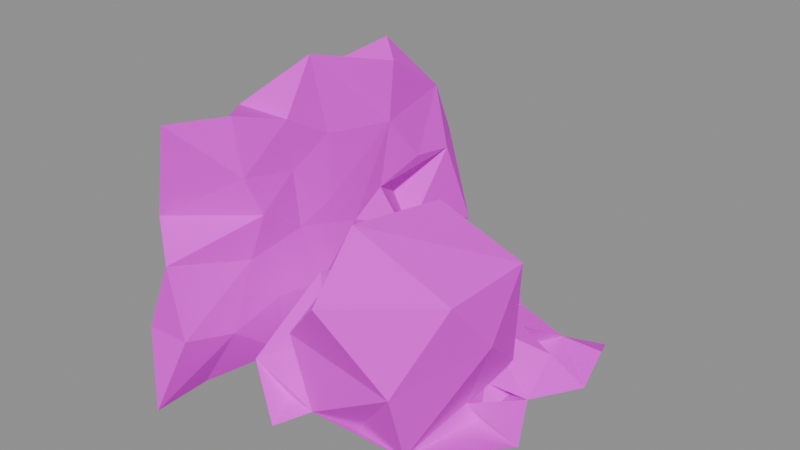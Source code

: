 # Source: wall.castle.rubble.blend  (saved by Blender 5.2.45; exported with 4.5.12 LTS)
import bpy
from mathutils import Matrix  # noqa: F401  (used for matrix-valued properties, if any)

bpy.ops.wm.read_factory_settings(use_empty=True)
scene = bpy.context.scene
scene.name = 'Scene'

# ---- images (referenced by path relative to the original .blend; pixels are not part of the script)
import os
ASSET_DIR = os.environ.get("B2B_ASSET_DIR", "")  # directory of the original .blend (textures are referenced by path, not embedded)
HERE = os.path.dirname(os.path.abspath(__file__))  # packed textures are extracted next to this script under _unpacked/

def load_image(name, relpath, width, height, colorspace="sRGB"):
    """Load a texture the original file referenced (path relative to the .blend, or extracted next to this script)."""
    p = next((c for c in (os.path.join(HERE, relpath), os.path.join(ASSET_DIR, relpath)) if relpath and os.path.exists(c)), "")
    if p:
        img = bpy.data.images.load(p, check_existing=True)
        img.name = name
    else:  # same state as the original file: an image datablock whose file is absent (Cycles renders it pink)
        img = bpy.data.images.new(name, width, height)
        img.source = "FILE"
        img.filepath = "//" + (relpath or name)
    img.colorspace_settings.name = colorspace
    return img
img_palette_png = load_image('palette.png', 'palette.png', 1024, 1024, 'sRGB')

# ---- materials (node trees are filled in below, after node groups)
mat_palette = bpy.data.materials.new('palette')

# ---- material node trees
mat_palette.use_nodes = True; mat_palette.node_tree.nodes.clear()
_N = mat_palette.node_tree.nodes; _L = mat_palette.node_tree.links
n0 = _N.new('ShaderNodeBsdfPrincipled'); n0.name = 'Principled BSDF'; n0.location = (-200, 100)
n0.inputs[2].default_value = 0.9
n0.inputs[10].default_value = 0.005
n1 = _N.new('ShaderNodeOutputMaterial'); n1.name = 'Material Output'; n1.location = (200, 100)
n2 = _N.new('ShaderNodeTexImage'); n2.name = 'Image Texture'; n2.location = (0, 0)
n2.image = img_palette_png
n2.interpolation = 'Closest'
_L.new(n0.outputs[0], n1.inputs[0])
_L.new(n2.outputs[0], n0.inputs[0])
n1.is_active_output = True

# ---- meshes
me_rubble = bpy.data.meshes.new('rubble')
me_rubble.from_pydata([(-0.4, -0.3717, 0.1164), (-0.2372, -0.5, 0.03582), (0.008398, -0.4078, 0.06251), (-0.173, -0.4616, 0.2109), (-0.2113, -0.4359, 0.6586), (-0.2118, -0.4589, 0.3695), (-0.2889, -0.4545, 0.1988), (-0.2629, -0.423, 0.4508), (-0.1676, -0.3363, 0.1738), (-0.2387, -0.3667, 0.03764), (-0.2629, -0.3068, 0.5571), (-0.2692, -0.3667, 0.1453), (0.0489, -0.3351, 0.07475), (-0.105, -0.3395, 0.1391), (-0.2758, -0.3413, 0.3243), (0.2533, -0.2912, 0.03546), (0.2732, -0.3621, 0.2201), (0.116, -0.3906, 0.3675), (0.099, -0.2586, 0.4842), (-0.1718, -0.2988, 0.6461), (0.1085, -0.2716, 0.02188), (-0.1042, -0.1403, 0.2602), (-0.1548, -0.2471, 0.4186), (-0.2893, -0.2709, 0.4451), (0.3649, -0.1694, 0.279), (0.357, -0.287, 0.4149), (-0.02223, -0.3184, 0.225), (-0.0157, -0.1251, 0.3414), (-0.08077, -0.2971, 0.0002626), (-0.1601, -0.2881, 0.5128), (-0.1956, -0.1759, 0.03993), (-0.2705, -0.3058, 0.2225), (-0.2905, -0.2088, 0.1901), (-0.001621, -0.2483, 0.1079), (-0.1756, -0.2696, 0.3177), (-0.0701, -0.1641, 0.1125), (-0.001005, -0.05339, 0.1772), (-0.1735, -0.1976, 0.1983), (0.115, -0.1616, 0.06311), (0.06385, -0.1916, 0.005476), (-0.1566, -0.1666, 0.6025), (-0.1631, -0.151, 0.4824), (-0.2747, -0.1853, 0.6114), (-0.2413, -0.1627, 0.4866), (-0.2651, -0.139, 0.3588), (0.2568, -0.09594, 0.05855), (-0.1444, 0.1281, 0.1518), (-0.1739, -0.1241, 0.3371), (0.4, -0.1129, 0.02854), (0.3655, -0.07972, 0.4216), (0.2631, -0.05343, 0.0), (0.1325, -0.03451, 0.465), (-0.1556, -0.05121, 0.3803), (-0.2003, -0.05065, 0.7), (-0.2679, -0.06016, 0.1845), (-0.1754, -0.06293, 0.1771), (-0.2694, 0.003126, 0.4752), (-0.2848, -0.02187, 0.3338), (-0.2596, -0.01828, 0.6288), (-0.159, -0.04725, 0.5341), (0.335, 0.01602, 0.04183), (0.3093, -0.008342, 0.1433), (0.1988, -0.03075, 0.0802), (-0.1612, 0.0387, 0.2969), (-0.2558, -0.01015, 0.306), (-0.2529, 0.09446, 0.3144), (0.2246, 0.01978, 0.03392), (-0.09075, 0.09242, 0.05375), (-0.1582, 0.1536, 0.4991), (0.08966, 0.05165, 0.2195), (-0.2459, 0.07129, 0.02946), (-0.2859, 0.07692, 0.1375), (-0.2565, 0.1194, 0.4426), (-0.2394, 0.2407, 0.6607), (0.3917, 0.1502, 0.02462), (0.3201, 0.1215, 0.09467), (0.2688, 0.1173, 0.007509), (0.1642, 0.07999, 0.1316), (0.08147, 0.1254, 0.1382), (-0.172, 0.1841, 0.632), (-0.1899, 0.06675, 0.1957), (0.1328, 0.1702, 0.03813), (-0.1236, 0.1541, 0.246), (0.3892, 0.2189, 0.08158), (0.03861, 0.1288, 0.05567), (0.06685, 0.1846, 0.0003728), (-0.1684, 0.1319, 0.3419), (-0.2439, 0.1832, 0.1625), (-0.2926, 0.1327, 0.2366), (0.2115, 0.1744, 0.09764), (-0.1551, 0.2522, 0.3844), (-0.2712, 0.284, 0.4329), (0.193, 0.239, 0.008593), (-0.02012, 0.1855, 0.1967), (-0.07106, 0.1966, 0.1099), (-0.2334, 0.2145, 0.03493), (-0.2448, 0.2391, 0.3207), (0.06456, 0.2294, 0.1435), (0.1457, 0.2732, 0.07986), (-0.1232, 0.2652, 0.05435), (-0.1748, 0.2474, 0.1825), (0.2741, 0.2464, 0.06031), (-0.04675, 0.2846, 0.1443), (-0.2866, 0.3355, 0.186), (-0.2593, 0.2359, 0.4994), (0.04595, 0.2567, 0.07445), (0.01843, 0.3524, 0.01753), (-0.1661, 0.3793, 0.3601), (-0.2097, 0.3889, 0.509), (0.3387, 0.3308, 0.02302), (0.05045, 0.3669, 0.09911), (-0.1757, 0.3694, 0.1289), (-0.1616, 0.4734, 0.134), (-0.2371, 0.3627, 0.04355), (-0.2829, 0.3999, 0.3244), (-0.2691, 0.5, 0.08796), (-0.2391, 0.4835, 0.3593)], [], [(1, 3, 6), (3, 5, 6), (7, 4, 10), (1, 11, 0), (1, 8, 3), (6, 11, 1), (3, 6, 11), (3, 11, 8), (5, 7, 14), (5, 22, 7), (14, 7, 23), (16, 24, 25), (18, 17, 25), (16, 17, 26), (2, 13, 28), (1, 9, 8), (22, 29, 7), (8, 9, 11), (1, 11, 9), (6, 5, 14), (17, 16, 25), (16, 26, 12), (18, 27, 17), (26, 17, 27), (12, 28, 13), (9, 30, 8), (11, 31, 8), (9, 32, 30), (9, 11, 32), (20, 16, 12), (12, 20, 15), (12, 26, 33), (4, 7, 29), (5, 34, 22), (19, 10, 4), (11, 6, 31), (6, 14, 31), (15, 16, 20), (12, 2, 28), (3, 8, 34), (5, 3, 34), (5, 14, 34), (8, 34, 31), (31, 34, 14), (7, 10, 29), (12, 33, 20), (2, 35, 13), (2, 12, 35), (36, 26, 27), (4, 29, 19), (8, 34, 37), (37, 31, 8), (11, 31, 32), (31, 14, 32), (15, 20, 38), (29, 41, 40), (40, 19, 29), (10, 29, 19), (19, 40, 42), (19, 42, 10), (29, 10, 43), (29, 23, 7), (31, 37, 32), (15, 24, 16), (20, 33, 38), (26, 36, 33), (8, 30, 37), (29, 43, 23), (14, 23, 44), (10, 42, 43), (12, 28, 35), (32, 14, 44), (39, 15, 38), (38, 15, 45), (13, 46, 28), (13, 21, 46), (34, 47, 22), (25, 49, 18), (29, 41, 43), (34, 47, 44), (34, 14, 44), (5, 44, 14), (50, 38, 45), (50, 15, 39), (13, 35, 21), (47, 41, 22), (29, 22, 41), (34, 44, 5), (23, 43, 44), (25, 24, 49), (15, 45, 24), (45, 50, 15), (38, 33, 36), (47, 41, 44), (47, 41, 52), (41, 43, 44), (40, 53, 42), (15, 50, 48), (50, 39, 38), (41, 56, 43), (37, 55, 54), (37, 54, 32), (53, 58, 42), (44, 43, 56), (49, 51, 18), (37, 34, 55), (34, 47, 55), (30, 55, 37), (54, 47, 55), (41, 59, 43), (41, 59, 56), (54, 44, 47), (32, 44, 54), (32, 54, 30), (44, 56, 57), (45, 61, 24), (48, 45, 50), (45, 38, 62), (55, 47, 63), (41, 59, 52), (41, 59, 40), (30, 54, 55), (47, 44, 65), (47, 64, 44), (44, 57, 65), (54, 44, 64), (60, 48, 50), (48, 60, 45), (18, 51, 27), (38, 36, 62), (47, 52, 63), (47, 63, 64), (58, 59, 53), (59, 53, 40), (47, 65, 63), (59, 56, 43), (43, 42, 56), (42, 58, 56), (24, 61, 49), (45, 62, 61), (28, 67, 35), (59, 68, 53), (56, 59, 58), (45, 62, 66), (45, 66, 38), (62, 36, 69), (35, 67, 21), (28, 46, 67), (30, 70, 55), (55, 71, 54), (56, 58, 72), (69, 51, 49), (50, 45, 60), (50, 45, 66), (58, 73, 72), (61, 69, 49), (60, 50, 76), (60, 66, 76), (69, 36, 51), (27, 51, 36), (53, 79, 58), (30, 54, 71), (76, 50, 66), (61, 62, 69), (50, 38, 66), (55, 70, 80), (58, 79, 73), (55, 80, 71), (30, 71, 70), (54, 64, 71), (57, 56, 72), (21, 67, 46), (70, 67, 80), (80, 67, 46), (55, 63, 80), (63, 65, 64), (80, 65, 63), (70, 71, 80), (71, 65, 80), (64, 65, 71), (76, 74, 60), (60, 75, 76), (60, 74, 75), (76, 77, 66), (77, 66, 60), (66, 78, 81), (80, 46, 82), (80, 82, 63), (63, 82, 86), (63, 65, 86), (52, 59, 68), (59, 68, 56), (80, 87, 71), (65, 88, 71), (60, 75, 77), (75, 89, 77), (66, 77, 78), (81, 78, 84), (63, 68, 86), (63, 52, 68), (68, 72, 56), (57, 72, 65), (71, 88, 87), (76, 75, 74), (76, 89, 77), (53, 68, 79), (46, 87, 80), (86, 72, 68), (65, 72, 86), (68, 91, 72), (75, 76, 89), (89, 78, 77), (66, 81, 76), (84, 78, 94), (46, 94, 82), (68, 90, 86), (65, 72, 96), (76, 81, 92), (89, 81, 78), (81, 84, 85), (78, 89, 98), (78, 93, 94), (67, 95, 46), (46, 87, 95), (86, 65, 96), (67, 70, 95), (95, 71, 87), (70, 71, 95), (72, 91, 96), (85, 97, 81), (81, 97, 78), (78, 97, 93), (99, 46, 100), (46, 100, 82), (102, 100, 82), (95, 99, 46), (46, 100, 87), (95, 87, 103), (65, 96, 88), (101, 74, 92), (76, 92, 89), (89, 92, 101), (92, 81, 89), (92, 89, 78), (85, 84, 97), (84, 94, 97), (94, 93, 97), (82, 100, 86), (101, 98, 89), (92, 98, 101), (81, 92, 98), (92, 78, 98), (85, 98, 105), (85, 81, 98), (97, 102, 94), (102, 82, 94), (100, 96, 86), (68, 56, 104), (56, 72, 104), (72, 73, 104), (92, 81, 85), (94, 99, 102), (90, 107, 86), (68, 79, 104), (104, 79, 73), (68, 104, 108), (87, 100, 103), (74, 109, 83), (83, 101, 74), (105, 97, 102), (102, 99, 100), (108, 73, 79), (86, 107, 96), (68, 108, 90), (68, 108, 91), (100, 96, 103), (87, 88, 103), (88, 96, 103), (104, 73, 108), (105, 98, 97), (85, 105, 106), (111, 112, 100), (100, 107, 96), (107, 100, 112), (109, 101, 83), (74, 101, 109), (92, 85, 106), (98, 110, 97), (110, 105, 102), (110, 102, 97), (92, 106, 98), (106, 105, 98), (105, 110, 98), (95, 113, 99), (96, 91, 114), (90, 108, 107), (113, 111, 99), (99, 111, 100), (113, 103, 111), (107, 114, 96), (100, 111, 103), (95, 103, 113), (103, 96, 114), (112, 113, 115), (112, 111, 113), (114, 107, 108), (111, 115, 103), (114, 91, 108), (113, 103, 115), (107, 116, 108), (114, 108, 116), (103, 114, 116), (111, 112, 115), (107, 112, 116), (107, 116, 114), (103, 116, 115), (112, 115, 116), (99, 94, 46), (68, 108, 79)])
_uv = me_rubble.uv_layers.new(name='UVMap')
_uv.uv.foreach_set('vector', [0.5625, 0.8333, 0.5625, 0.8333, 0.5625, 0.8333, 0.5625, 0.8333, 0.5625, 0.8333, 0.5625, 0.8333, 0.6875, 0.8333, 0.6875, 0.8333, 0.6875, 0.8333, 0.5625, 0.8333, 0.5625, 0.8333, 0.5625, 0.8333, 0.5625, 0.8333, 0.5625, 0.8333, 0.5625, 0.8333, 0.5625, 0.8333, 0.5625, 0.8333, 0.5625, 0.8333, 0.5625, 0.8333, 0.5625, 0.8333, 0.5625, 0.8333, 0.6875, 0.8333, 0.6875, 0.8333, 0.6875, 0.8333, 0.5625, 0.8333, 0.5625, 0.8333, 0.5625, 0.8333, 0.6875, 0.8333, 0.6875, 0.8333, 0.6875, 0.8333, 0.6875, 0.8333, 0.6875, 0.8333, 0.6875, 0.8333, 0.5625, 0.8333, 0.5625, 0.8333, 0.5625, 0.8333, 0.6875, 0.8333, 0.6875, 0.8333, 0.6875, 0.8333, 0.5625, 0.8333, 0.5625, 0.8333, 0.5625, 0.8333, 0.6875, 0.8333, 0.6875, 0.8333, 0.6875, 0.8333, 0.5625, 0.8333, 0.5625, 0.8333, 0.5625, 0.8333, 0.6875, 0.8333, 0.6875, 0.8333, 0.6875, 0.8333, 0.6875, 0.8333, 0.6875, 0.8333, 0.6875, 0.8333, 0.5625, 0.8333, 0.5625, 0.8333, 0.5625, 0.8333, 0.5625, 0.8333, 0.5625, 0.8333, 0.5625, 0.8333, 0.5625, 0.8333, 0.5625, 0.8333, 0.5625, 0.8333, 0.5625, 0.8333, 0.5625, 0.8333, 0.5625, 0.8333, 0.5625, 0.8333, 0.5625, 0.8333, 0.5625, 0.8333, 0.5625, 0.8333, 0.5625, 0.8333, 0.5625, 0.8333, 0.6875, 0.8333, 0.6875, 0.8333, 0.6875, 0.8333, 0.6875, 0.8333, 0.6875, 0.8333, 0.6875, 0.8333, 0.6875, 0.8333, 0.6875, 0.8333, 0.6875, 0.8333, 0.6875, 0.8333, 0.6875, 0.8333, 0.6875, 0.8333, 0.6875, 0.8333, 0.6875, 0.8333, 0.6875, 0.8333, 0.5625, 0.8333, 0.5625, 0.8333, 0.5625, 0.8333, 0.5625, 0.8333, 0.5625, 0.8333, 0.5625, 0.8333, 0.5625, 0.8333, 0.5625, 0.8333, 0.5625, 0.8333, 0.6875, 0.8333, 0.6875, 0.8333, 0.6875, 0.8333, 0.6875, 0.8333, 0.6875, 0.8333, 0.6875, 0.8333, 0.6875, 0.8333, 0.6875, 0.8333, 0.6875, 0.8333, 0.6875, 0.8333, 0.6875, 0.8333, 0.6875, 0.8333, 0.6875, 0.8333, 0.6875, 0.8333, 0.6875, 0.8333, 0.5625, 0.8333, 0.5625, 0.8333, 0.5625, 0.8333, 0.6875, 0.8333, 0.6875, 0.8333, 0.6875, 0.8333, 0.6875, 0.8333, 0.6875, 0.8333, 0.6875, 0.8333, 0.6875, 0.8333, 0.6875, 0.8333, 0.6875, 0.8333, 0.6875, 0.8333, 0.6875, 0.8333, 0.6875, 0.8333, 0.6875, 0.8333, 0.6875, 0.8333, 0.6875, 0.8333, 0.6875, 0.8333, 0.6875, 0.8333, 0.6875, 0.8333, 0.6875, 0.8333, 0.6875, 0.8333, 0.6875, 0.8333, 0.5625, 0.8333, 0.5625, 0.8333, 0.5625, 0.8333, 0.6875, 0.8333, 0.6875, 0.8333, 0.6875, 0.8333, 0.6875, 0.8333, 0.6875, 0.8333, 0.6875, 0.8333, 0.6875, 0.8333, 0.6875, 0.8333, 0.6875, 0.8333, 0.6875, 0.8333, 0.6875, 0.8333, 0.6875, 0.8333, 0.6875, 0.8333, 0.6875, 0.8333, 0.6875, 0.8333, 0.6875, 0.8333, 0.6875, 0.8333, 0.6875, 0.8333, 0.6875, 0.8333, 0.6875, 0.8333, 0.6875, 0.8333, 0.6875, 0.8333, 0.6875, 0.8333, 0.6875, 0.8333, 0.5625, 0.8333, 0.5625, 0.8333, 0.5625, 0.8333, 0.6875, 0.8333, 0.6875, 0.8333, 0.6875, 0.8333, 0.6875, 0.8333, 0.6875, 0.8333, 0.6875, 0.8333, 0.6875, 0.8333, 0.6875, 0.8333, 0.6875, 0.8333, 0.3125, 0.8333, 0.3125, 0.8333, 0.3125, 0.8333, 0.6875, 0.8333, 0.6875, 0.8333, 0.6875, 0.8333, 0.6875, 0.8333, 0.6875, 0.8333, 0.6875, 0.8333, 0.6875, 0.8333, 0.6875, 0.8333, 0.6875, 0.8333, 0.6875, 0.8333, 0.6875, 0.8333, 0.6875, 0.8333, 0.5625, 0.8333, 0.5625, 0.8333, 0.5625, 0.8333, 0.5625, 0.8333, 0.5625, 0.8333, 0.5625, 0.8333, 0.6875, 0.8333, 0.6875, 0.8333, 0.6875, 0.8333, 0.6875, 0.8333, 0.6875, 0.8333, 0.6875, 0.8333, 0.6875, 0.8333, 0.6875, 0.8333, 0.6875, 0.8333, 0.6875, 0.8333, 0.6875, 0.8333, 0.6875, 0.8333, 0.6875, 0.8333, 0.6875, 0.8333, 0.6875, 0.8333, 0.6875, 0.8333, 0.6875, 0.8333, 0.6875, 0.8333, 0.6875, 0.8333, 0.6875, 0.8333, 0.6875, 0.8333, 0.5625, 0.8333, 0.5625, 0.8333, 0.5625, 0.8333, 0.5625, 0.8333, 0.5625, 0.8333, 0.5625, 0.8333, 0.6875, 0.8333, 0.6875, 0.8333, 0.6875, 0.8333, 0.6875, 0.8333, 0.6875, 0.8333, 0.6875, 0.8333, 0.6875, 0.8333, 0.6875, 0.8333, 0.6875, 0.8333, 0.6875, 0.8333, 0.6875, 0.8333, 0.6875, 0.8333, 0.6875, 0.8333, 0.6875, 0.8333, 0.6875, 0.8333, 0.6875, 0.8333, 0.6875, 0.8333, 0.6875, 0.8333, 0.6875, 0.8333, 0.6875, 0.8333, 0.6875, 0.8333, 0.6875, 0.8333, 0.6875, 0.8333, 0.6875, 0.8333, 0.5625, 0.8333, 0.5625, 0.8333, 0.5625, 0.8333, 0.5625, 0.8333, 0.5625, 0.8333, 0.5625, 0.8333, 0.6875, 0.8333, 0.6875, 0.8333, 0.6875, 0.8333, 0.6875, 0.8333, 0.6875, 0.8333, 0.6875, 0.8333, 0.6875, 0.8333, 0.6875, 0.8333, 0.6875, 0.8333, 0.6875, 0.8333, 0.6875, 0.8333, 0.6875, 0.8333, 0.6875, 0.8333, 0.6875, 0.8333, 0.6875, 0.8333, 0.5625, 0.8333, 0.5625, 0.8333, 0.5625, 0.8333, 0.5625, 0.8333, 0.5625, 0.8333, 0.5625, 0.8333, 0.5625, 0.8333, 0.5625, 0.8333, 0.5625, 0.8333, 0.5625, 0.8333, 0.5625, 0.8333, 0.5625, 0.8333, 0.6875, 0.8333, 0.6875, 0.8333, 0.6875, 0.8333, 0.6875, 0.8333, 0.6875, 0.8333, 0.6875, 0.8333, 0.6875, 0.8333, 0.6875, 0.8333, 0.6875, 0.8333, 0.6875, 0.8333, 0.6875, 0.8333, 0.6875, 0.8333, 0.5625, 0.8333, 0.5625, 0.8333, 0.5625, 0.8333, 0.5625, 0.8333, 0.5625, 0.8333, 0.5625, 0.8333, 0.6875, 0.8333, 0.6875, 0.8333, 0.6875, 0.8333, 0.6875, 0.8333, 0.6875, 0.8333, 0.6875, 0.8333, 0.6875, 0.8333, 0.6875, 0.8333, 0.6875, 0.8333, 0.6875, 0.8333, 0.6875, 0.8333, 0.6875, 0.8333, 0.6875, 0.8333, 0.6875, 0.8333, 0.6875, 0.8333, 0.6875, 0.8333, 0.6875, 0.8333, 0.6875, 0.8333, 0.6875, 0.8333, 0.6875, 0.8333, 0.6875, 0.8333, 0.6875, 0.8333, 0.6875, 0.8333, 0.6875, 0.8333, 0.6875, 0.8333, 0.6875, 0.8333, 0.6875, 0.8333, 0.6875, 0.8333, 0.6875, 0.8333, 0.6875, 0.8333, 0.6875, 0.8333, 0.6875, 0.8333, 0.6875, 0.8333, 0.6875, 0.8333, 0.6875, 0.8333, 0.6875, 0.8333, 0.6875, 0.8333, 0.6875, 0.8333, 0.6875, 0.8333, 0.6875, 0.8333, 0.6875, 0.8333, 0.6875, 0.8333, 0.6875, 0.8333, 0.6875, 0.8333, 0.6875, 0.8333, 0.6875, 0.8333, 0.6875, 0.8333, 0.6875, 0.8333, 0.5625, 0.8333, 0.5625, 0.8333, 0.5625, 0.8333, 0.5625, 0.8333, 0.5625, 0.8333, 0.5625, 0.8333, 0.5625, 0.8333, 0.5625, 0.8333, 0.5625, 0.8333, 0.6875, 0.8333, 0.6875, 0.8333, 0.6875, 0.8333, 0.6875, 0.8333, 0.6875, 0.8333, 0.6875, 0.8333, 0.6875, 0.8333, 0.6875, 0.8333, 0.6875, 0.8333, 0.6875, 0.8333, 0.6875, 0.8333, 0.6875, 0.8333, 0.6875, 0.8333, 0.6875, 0.8333, 0.6875, 0.8333, 0.6875, 0.8333, 0.6875, 0.8333, 0.6875, 0.8333, 0.6875, 0.8333, 0.6875, 0.8333, 0.6875, 0.8333, 0.6875, 0.8333, 0.6875, 0.8333, 0.6875, 0.8333, 0.5625, 0.8333, 0.5625, 0.8333, 0.5625, 0.8333, 0.5625, 0.8333, 0.5625, 0.8333, 0.5625, 0.8333, 0.6875, 0.8333, 0.6875, 0.8333, 0.6875, 0.8333, 0.5625, 0.8333, 0.5625, 0.8333, 0.5625, 0.8333, 0.6875, 0.8333, 0.6875, 0.8333, 0.6875, 0.8333, 0.6875, 0.8333, 0.6875, 0.8333, 0.6875, 0.8333, 0.6875, 0.8333, 0.6875, 0.8333, 0.6875, 0.8333, 0.6875, 0.8333, 0.6875, 0.8333, 0.6875, 0.8333, 0.4375, 0.8333, 0.4375, 0.8333, 0.4375, 0.8333, 0.6875, 0.8333, 0.6875, 0.8333, 0.6875, 0.8333, 0.6875, 0.8333, 0.6875, 0.8333, 0.6875, 0.8333, 0.6875, 0.8333, 0.6875, 0.8333, 0.6875, 0.8333, 0.5625, 0.8333, 0.5625, 0.8333, 0.5625, 0.8333, 0.5625, 0.8333, 0.5625, 0.8333, 0.5625, 0.8333, 0.6875, 0.8333, 0.6875, 0.8333, 0.6875, 0.8333, 0.5625, 0.8333, 0.5625, 0.8333, 0.5625, 0.8333, 0.6875, 0.8333, 0.6875, 0.8333, 0.6875, 0.8333, 0.5625, 0.8333, 0.5625, 0.8333, 0.5625, 0.8333, 0.5625, 0.8333, 0.5625, 0.8333, 0.5625, 0.8333, 0.5625, 0.8333, 0.5625, 0.8333, 0.5625, 0.8333, 0.6875, 0.8333, 0.6875, 0.8333, 0.6875, 0.8333, 0.6875, 0.8333, 0.6875, 0.8333, 0.6875, 0.8333, 0.6875, 0.8333, 0.6875, 0.8333, 0.6875, 0.8333, 0.6875, 0.8333, 0.6875, 0.8333, 0.6875, 0.8333, 0.5625, 0.8333, 0.5625, 0.8333, 0.5625, 0.8333, 0.5625, 0.8333, 0.5625, 0.8333, 0.5625, 0.8333, 0.5625, 0.8333, 0.5625, 0.8333, 0.5625, 0.8333, 0.5625, 0.8333, 0.5625, 0.8333, 0.5625, 0.8333, 0.5625, 0.8333, 0.5625, 0.8333, 0.5625, 0.8333, 0.5625, 0.8333, 0.5625, 0.8333, 0.5625, 0.8333, 0.5625, 0.8333, 0.5625, 0.8333, 0.5625, 0.8333, 0.5625, 0.8333, 0.5625, 0.8333, 0.5625, 0.8333, 0.5625, 0.8333, 0.5625, 0.8333, 0.5625, 0.8333, 0.5625, 0.8333, 0.5625, 0.8333, 0.5625, 0.8333, 0.5625, 0.8333, 0.5625, 0.8333, 0.5625, 0.8333, 0.6875, 0.8333, 0.6875, 0.8333, 0.6875, 0.8333, 0.5625, 0.8333, 0.5625, 0.8333, 0.5625, 0.8333, 0.5625, 0.8333, 0.5625, 0.8333, 0.5625, 0.8333, 0.5625, 0.8333, 0.5625, 0.8333, 0.5625, 0.8333, 0.4375, 0.8333, 0.4375, 0.8333, 0.4375, 0.8333, 0.3125, 0.8333, 0.3125, 0.8333, 0.3125, 0.8333, 0.4375, 0.8333, 0.4375, 0.8333, 0.4375, 0.8333, 0.6875, 0.8333, 0.6875, 0.8333, 0.6875, 0.8333, 0.4375, 0.8333, 0.4375, 0.8333, 0.4375, 0.8333, 0.5625, 0.8333, 0.5625, 0.8333, 0.5625, 0.8333, 0.4375, 0.8333, 0.4375, 0.8333, 0.4375, 0.8333, 0.4375, 0.8333, 0.4375, 0.8333, 0.4375, 0.8333, 0.4375, 0.8333, 0.4375, 0.8333, 0.4375, 0.8333, 0.4375, 0.8333, 0.4375, 0.8333, 0.4375, 0.8333, 0.4375, 0.8333, 0.4375, 0.8333, 0.4375, 0.8333, 0.4375, 0.8333, 0.4375, 0.8333, 0.4375, 0.8333, 0.4375, 0.8333, 0.4375, 0.8333, 0.4375, 0.8333, 0.4375, 0.8333, 0.4375, 0.8333, 0.4375, 0.8333, 0.4375, 0.8333, 0.4375, 0.8333, 0.4375, 0.8333, 0.5625, 0.8333, 0.5625, 0.8333, 0.5625, 0.8333, 0.5625, 0.8333, 0.5625, 0.8333, 0.5625, 0.8333, 0.5625, 0.8333, 0.5625, 0.8333, 0.5625, 0.8333, 0.5625, 0.8333, 0.5625, 0.8333, 0.5625, 0.8333, 0.5625, 0.8333, 0.5625, 0.8333, 0.5625, 0.8333, 0.5625, 0.8333, 0.5625, 0.8333, 0.5625, 0.8333, 0.4375, 0.8333, 0.4375, 0.8333, 0.4375, 0.8333, 0.4375, 0.8333, 0.4375, 0.8333, 0.4375, 0.8333, 0.4375, 0.8333, 0.4375, 0.8333, 0.4375, 0.8333, 0.4375, 0.8333, 0.4375, 0.8333, 0.4375, 0.8333, 0.5625, 0.8333, 0.5625, 0.8333, 0.5625, 0.8333, 0.5625, 0.8333, 0.5625, 0.8333, 0.5625, 0.8333, 0.4375, 0.8333, 0.4375, 0.8333, 0.4375, 0.8333, 0.4375, 0.8333, 0.4375, 0.8333, 0.4375, 0.8333, 0.5625, 0.8333, 0.5625, 0.8333, 0.5625, 0.8333, 0.5625, 0.8333, 0.5625, 0.8333, 0.5625, 0.8333, 0.5625, 0.8333, 0.5625, 0.8333, 0.5625, 0.8333, 0.5625, 0.8333, 0.5625, 0.8333, 0.5625, 0.8333, 0.4375, 0.8333, 0.4375, 0.8333, 0.4375, 0.8333, 0.4375, 0.8333, 0.4375, 0.8333, 0.4375, 0.8333, 0.5625, 0.8333, 0.5625, 0.8333, 0.5625, 0.8333, 0.4375, 0.8333, 0.4375, 0.8333, 0.4375, 0.8333, 0.4375, 0.8333, 0.4375, 0.8333, 0.4375, 0.8333, 0.5625, 0.8333, 0.5625, 0.8333, 0.5625, 0.8333, 0.5625, 0.8333, 0.5625, 0.8333, 0.5625, 0.8333, 0.5625, 0.8333, 0.5625, 0.8333, 0.5625, 0.8333, 0.4375, 0.8333, 0.4375, 0.8333, 0.4375, 0.8333, 0.5625, 0.8333, 0.5625, 0.8333, 0.5625, 0.8333, 0.4375, 0.8333, 0.4375, 0.8333, 0.4375, 0.8333, 0.5625, 0.8333, 0.5625, 0.8333, 0.5625, 0.8333, 0.5625, 0.8333, 0.5625, 0.8333, 0.5625, 0.8333, 0.5625, 0.8333, 0.5625, 0.8333, 0.5625, 0.8333, 0.5625, 0.8333, 0.5625, 0.8333, 0.5625, 0.8333, 0.5625, 0.8333, 0.5625, 0.8333, 0.5625, 0.8333, 0.4375, 0.8333, 0.4375, 0.8333, 0.4375, 0.8333, 0.5625, 0.8333, 0.5625, 0.8333, 0.5625, 0.8333, 0.4375, 0.8333, 0.4375, 0.8333, 0.4375, 0.8333, 0.5625, 0.8333, 0.5625, 0.8333, 0.5625, 0.8333, 0.5625, 0.8333, 0.5625, 0.8333, 0.5625, 0.8333, 0.5625, 0.8333, 0.5625, 0.8333, 0.5625, 0.8333, 0.5625, 0.8333, 0.5625, 0.8333, 0.5625, 0.8333, 0.4375, 0.8333, 0.4375, 0.8333, 0.4375, 0.8333, 0.4375, 0.8333, 0.4375, 0.8333, 0.4375, 0.8333, 0.4375, 0.8333, 0.4375, 0.8333, 0.4375, 0.8333, 0.4375, 0.8333, 0.4375, 0.8333, 0.4375, 0.8333, 0.4375, 0.8333, 0.4375, 0.8333, 0.4375, 0.8333, 0.4375, 0.8333, 0.4375, 0.8333, 0.4375, 0.8333, 0.4375, 0.8333, 0.4375, 0.8333, 0.4375, 0.8333, 0.4375, 0.8333, 0.4375, 0.8333, 0.4375, 0.8333, 0.5625, 0.8333, 0.5625, 0.8333, 0.5625, 0.8333, 0.5625, 0.8333, 0.5625, 0.8333, 0.5625, 0.8333, 0.5625, 0.8333, 0.5625, 0.8333, 0.5625, 0.8333, 0.4375, 0.8333, 0.4375, 0.8333, 0.4375, 0.8333, 0.4375, 0.8333, 0.4375, 0.8333, 0.4375, 0.8333, 0.4375, 0.8333, 0.4375, 0.8333, 0.4375, 0.8333, 0.4375, 0.8333, 0.4375, 0.8333, 0.4375, 0.8333, 0.4375, 0.8333, 0.4375, 0.8333, 0.4375, 0.8333, 0.4375, 0.8333, 0.4375, 0.8333, 0.4375, 0.8333, 0.4375, 0.8333, 0.4375, 0.8333, 0.4375, 0.8333, 0.5625, 0.8333, 0.5625, 0.8333, 0.5625, 0.8333, 0.5625, 0.8333, 0.5625, 0.8333, 0.5625, 0.8333, 0.5625, 0.8333, 0.5625, 0.8333, 0.5625, 0.8333, 0.5625, 0.8333, 0.5625, 0.8333, 0.5625, 0.8333, 0.5625, 0.8333, 0.5625, 0.8333, 0.5625, 0.8333, 0.5625, 0.8333, 0.5625, 0.8333, 0.5625, 0.8333, 0.5625, 0.8333, 0.5625, 0.8333, 0.5625, 0.8333, 0.4375, 0.8333, 0.4375, 0.8333, 0.4375, 0.8333, 0.4375, 0.8333, 0.4375, 0.8333, 0.4375, 0.8333, 0.5625, 0.8333, 0.5625, 0.8333, 0.5625, 0.8333, 0.5625, 0.8333, 0.5625, 0.8333, 0.5625, 0.8333, 0.5625, 0.8333, 0.5625, 0.8333, 0.5625, 0.8333, 0.5625, 0.8333, 0.5625, 0.8333, 0.5625, 0.8333, 0.5625, 0.8333, 0.5625, 0.8333, 0.5625, 0.8333, 0.5625, 0.8333, 0.5625, 0.8333, 0.5625, 0.8333, 0.4375, 0.8333, 0.4375, 0.8333, 0.4375, 0.8333, 0.4375, 0.8333, 0.4375, 0.8333, 0.4375, 0.8333, 0.4375, 0.8333, 0.4375, 0.8333, 0.4375, 0.8333, 0.5625, 0.8333, 0.5625, 0.8333, 0.5625, 0.8333, 0.5625, 0.8333, 0.5625, 0.8333, 0.5625, 0.8333, 0.5625, 0.8333, 0.5625, 0.8333, 0.5625, 0.8333, 0.5625, 0.8333, 0.5625, 0.8333, 0.5625, 0.8333, 0.4375, 0.8333, 0.4375, 0.8333, 0.4375, 0.8333, 0.4375, 0.8333, 0.4375, 0.8333, 0.4375, 0.8333, 0.5625, 0.8333, 0.5625, 0.8333, 0.5625, 0.8333, 0.5625, 0.8333, 0.5625, 0.8333, 0.5625, 0.8333, 0.5625, 0.8333, 0.5625, 0.8333, 0.5625, 0.8333, 0.4375, 0.8333, 0.4375, 0.8333, 0.4375, 0.8333, 0.5625, 0.8333, 0.5625, 0.8333, 0.5625, 0.8333, 0.5625, 0.8333, 0.5625, 0.8333, 0.5625, 0.8333, 0.5625, 0.8333, 0.5625, 0.8333, 0.5625, 0.8333, 0.4375, 0.8333, 0.4375, 0.8333, 0.4375, 0.8333, 0.5625, 0.8333, 0.5625, 0.8333, 0.5625, 0.8333, 0.4375, 0.8333, 0.4375, 0.8333, 0.4375, 0.8333, 0.5625, 0.8333, 0.5625, 0.8333, 0.5625, 0.8333, 0.5625, 0.8333, 0.5625, 0.8333, 0.5625, 0.8333, 0.4375, 0.8333, 0.4375, 0.8333, 0.4375, 0.8333, 0.4375, 0.8333, 0.4375, 0.8333, 0.4375, 0.8333, 0.4375, 0.8333, 0.4375, 0.8333, 0.4375, 0.8333, 0.5625, 0.8333, 0.5625, 0.8333, 0.5625, 0.8333, 0.5625, 0.8333, 0.5625, 0.8333, 0.5625, 0.8333, 0.5625, 0.8333, 0.5625, 0.8333, 0.5625, 0.8333, 0.4375, 0.8333, 0.4375, 0.8333, 0.4375, 0.8333, 0.4375, 0.8333, 0.4375, 0.8333, 0.4375, 0.8333, 0.4375, 0.8333, 0.4375, 0.8333, 0.4375, 0.8333, 0.5625, 0.8333, 0.5625, 0.8333, 0.5625, 0.8333, 0.5625, 0.8333, 0.5625, 0.8333, 0.5625, 0.8333, 0.5625, 0.8333, 0.5625, 0.8333, 0.5625, 0.8333, 0.5625, 0.8333, 0.5625, 0.8333, 0.5625, 0.8333, 0.5625, 0.8333, 0.5625, 0.8333, 0.5625, 0.8333, 0.5625, 0.8333, 0.5625, 0.8333, 0.5625, 0.8333, 0.5625, 0.8333, 0.5625, 0.8333, 0.5625, 0.8333, 0.5625, 0.8333, 0.5625, 0.8333, 0.5625, 0.8333, 0.5625, 0.8333, 0.5625, 0.8333, 0.5625, 0.8333, 0.4375, 0.8333, 0.4375, 0.8333, 0.4375, 0.8333, 0.4375, 0.8333, 0.4375, 0.8333, 0.4375, 0.8333, 0.5625, 0.8333, 0.5625, 0.8333, 0.5625, 0.8333, 0.4375, 0.8333, 0.4375, 0.8333, 0.4375, 0.8333, 0.4375, 0.8333, 0.4375, 0.8333, 0.4375, 0.8333, 0.4375, 0.8333, 0.4375, 0.8333, 0.4375, 0.8333, 0.4375, 0.8333, 0.4375, 0.8333, 0.4375, 0.8333, 0.4375, 0.8333, 0.4375, 0.8333, 0.4375, 0.8333, 0.4375, 0.8333, 0.4375, 0.8333, 0.4375, 0.8333, 0.4375, 0.8333, 0.4375, 0.8333, 0.4375, 0.8333, 0.4375, 0.8333, 0.4375, 0.8333, 0.4375, 0.8333, 0.4375, 0.8333, 0.4375, 0.8333, 0.4375, 0.8333, 0.4375, 0.8333, 0.4375, 0.8333, 0.4375, 0.8333, 0.4375, 0.8333, 0.4375, 0.8333, 0.4375, 0.8333, 0.5625, 0.8333, 0.5625, 0.8333, 0.5625, 0.8333, 0.4375, 0.8333, 0.4375, 0.8333, 0.4375, 0.8333, 0.4375, 0.8333, 0.4375, 0.8333, 0.4375, 0.8333, 0.4375, 0.8333, 0.4375, 0.8333, 0.4375, 0.8333, 0.4375, 0.8333, 0.4375, 0.8333, 0.4375, 0.8333, 0.4375, 0.8333, 0.4375, 0.8333, 0.4375, 0.8333, 0.4375, 0.8333, 0.4375, 0.8333, 0.4375, 0.8333, 0.4375, 0.8333, 0.4375, 0.8333, 0.4375, 0.8333, 0.4375, 0.8333, 0.4375, 0.8333, 0.4375, 0.8333, 0.4375, 0.8333, 0.4375, 0.8333, 0.4375, 0.8333, 0.4375, 0.8333, 0.4375, 0.8333, 0.4375, 0.8333, 0.5625, 0.8333, 0.5625, 0.8333, 0.5625, 0.8333])
me_rubble.materials.append(mat_palette)
me_rubble.update()

# ---- objects
ob_rubble = bpy.data.objects.new('rubble', me_rubble)

# ---- transforms, parenting, visibility, modifiers, constraints
ob_rubble.location = (0.0, -0.0, 0.0)

# ---- collection membership
scene.collection.objects.link(ob_rubble)

# ---- scene / render settings (as saved in the file)
scene.frame_start = 1; scene.frame_end = 250; scene.frame_set(1)
scene.render.engine = 'BLENDER_EEVEE_NEXT'
scene.render.bake_bias = 0.0
scene.render.bake_samples = 0
scene.render.compositor_device = 'GPU'
scene.eevee.use_volume_custom_range = False
scene.eevee.fast_gi_thickness_near = 0.1
scene.eevee.fast_gi_thickness_far = 0.0
scene.eevee.ray_tracing_options.screen_trace_thickness = 0.1
bpy.context.view_layer.update()

# ---- added for rendering (the .blend has no active camera and no usable light): camera, sun + grey world if the file has none
cam_auto = bpy.data.cameras.new('AutoCamera')
cam_auto.lens = 50.0
cam_auto.sensor_width = 36.0
cam_auto.clip_end = 1000.0
ob_auto_camera = bpy.data.objects.new('AutoCamera', cam_auto)
scene.collection.objects.link(ob_auto_camera)
ob_auto_camera.location = (1.35032, -1.62039, 1.43026)
ob_auto_camera.rotation_euler = (1.09748, -7.21219e-08, 0.694738)
scene.camera = ob_auto_camera
light_auto_sun = bpy.data.lights.new('AutoSun', 'SUN')
light_auto_sun.energy = 3.0
light_auto_sun.angle = 0.0523599
ob_auto_sun = bpy.data.objects.new('AutoSun', light_auto_sun)
scene.collection.objects.link(ob_auto_sun)
ob_auto_sun.rotation_euler = (0.872665, 0.174533, 0.523599)
if scene.world is None:
    world_auto = bpy.data.worlds.new('AutoWorld')
    world_auto.color = (0.3, 0.3, 0.3)
    scene.world = world_auto
bpy.context.view_layer.update()
